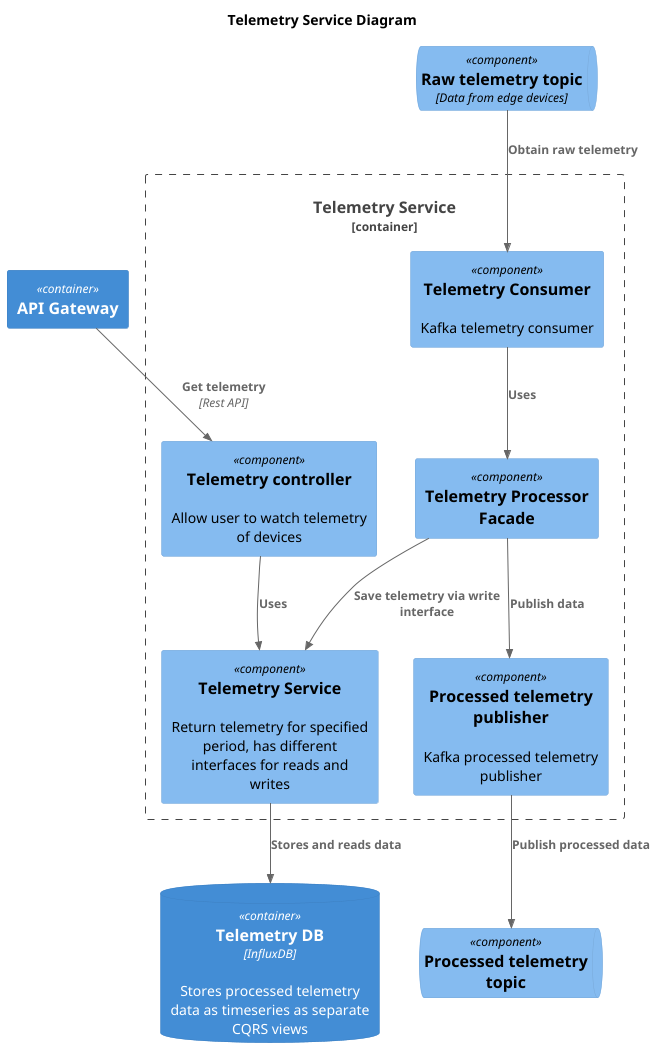

The diagram above was rendered by PlantUML. Its source (embedded in the PNG):
@startuml
title Telemetry Service Diagram
top to bottom direction

!include https://raw.githubusercontent.com/plantuml-stdlib/C4-PlantUML/master/C4_Component.puml

Container(Gateway, "API Gateway")
Container_Boundary(TelemetrySvc, "Telemetry Service") {
    Component(TelemetryConsumer, "Telemetry Consumer", "", "Kafka telemetry consumer")
    Component(TelemetryProcessorFacade, "Telemetry Processor Facade")
    Component(ProcessedTelemetryPublisher, "Processed telemetry publisher", "", "Kafka processed telemetry publisher")
    Component(TelemetryController, "Telemetry controller", "", "Allow user to watch telemetry of devices")
    Component(TelemetryService, "Telemetry Service", "", "Return telemetry for specified period, has different interfaces for reads and writes")
}

ComponentQueue(RawTelemetryQ, "Raw telemetry topic", "Data from edge devices")
ComponentQueue(ProcessedTelemetryQ, "Processed telemetry topic")
ContainerDb(TelemetryDb, "Telemetry DB", "InfluxDB", "Stores processed telemetry data as timeseries as separate CQRS views")

Rel(Gateway, TelemetryController, "Get telemetry", "Rest API")
Rel(TelemetryController, TelemetryService, "Uses")
Rel(TelemetryProcessorFacade, TelemetryService, "Save telemetry via write interface")
Rel(RawTelemetryQ, TelemetryConsumer, "Obtain raw telemetry")
Rel(TelemetryConsumer, TelemetryProcessorFacade, "Uses")
Rel(TelemetryProcessorFacade, ProcessedTelemetryPublisher, "Publish data")
Rel(ProcessedTelemetryPublisher, ProcessedTelemetryQ, "Publish processed data")

Rel(TelemetryService, TelemetryDb, "Stores and reads data")
@enduml